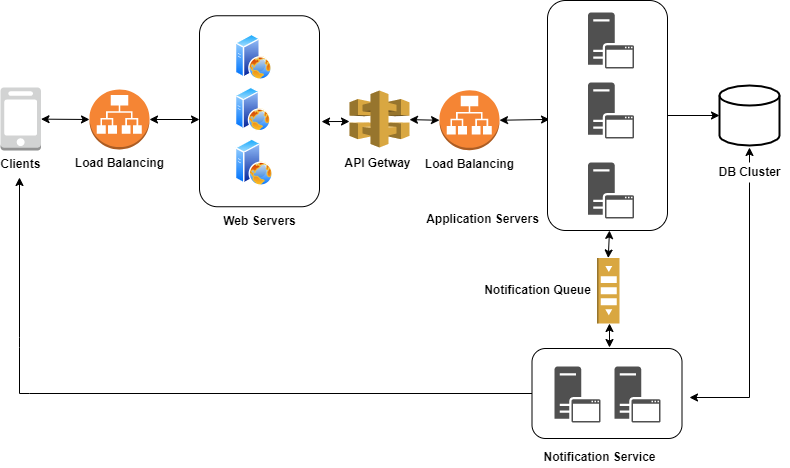

The diagram above was exported from draw.io. Its source (the exported page's mxGraphModel, read from the mxfile embedded in the PNG):
<mxGraphModel dx="868" dy="482" grid="1" gridSize="10" guides="1" tooltips="1" connect="1" arrows="1" fold="1" page="1" pageScale="1" pageWidth="827" pageHeight="1169" math="0" shadow="0">
  <root>
    <mxCell id="0" />
    <mxCell id="1" parent="0" />
    <mxCell id="4iObM7OKqptF4amr7QWX-1" value="&lt;b&gt;Clients&lt;/b&gt;" style="outlineConnect=0;dashed=0;verticalLabelPosition=bottom;verticalAlign=top;align=center;html=1;shape=mxgraph.aws3.mobile_client;fillColor=#D2D3D3;gradientColor=none;" parent="1" vertex="1">
      <mxGeometry x="11" y="200" width="40.5" height="63" as="geometry" />
    </mxCell>
    <mxCell id="4iObM7OKqptF4amr7QWX-5" value="&lt;b&gt;Load Balancing&lt;/b&gt;" style="outlineConnect=0;dashed=0;verticalLabelPosition=bottom;verticalAlign=top;align=center;html=1;shape=mxgraph.aws3.application_load_balancer;fillColor=#F58534;gradientColor=none;" parent="1" vertex="1">
      <mxGeometry x="100" y="202" width="60" height="60" as="geometry" />
    </mxCell>
    <mxCell id="4iObM7OKqptF4amr7QWX-19" value="" style="rounded=1;whiteSpace=wrap;html=1;labelBackgroundColor=none;labelBorderColor=default;fontColor=default;container=1;" parent="1" vertex="1">
      <mxGeometry x="210" y="128.25" width="120" height="191" as="geometry">
        <mxRectangle x="560" y="70" width="50" height="40" as="alternateBounds" />
      </mxGeometry>
    </mxCell>
    <mxCell id="4iObM7OKqptF4amr7QWX-20" value="" style="aspect=fixed;perimeter=ellipsePerimeter;html=1;align=center;shadow=0;dashed=0;spacingTop=3;image;image=img/lib/active_directory/web_server.svg;labelBackgroundColor=none;labelBorderColor=default;fontColor=default;" parent="4iObM7OKqptF4amr7QWX-19" vertex="1">
      <mxGeometry x="36" y="18.48607142857143" width="36.83571428571429" height="46.04464285714286" as="geometry" />
    </mxCell>
    <mxCell id="4iObM7OKqptF4amr7QWX-21" value="" style="aspect=fixed;perimeter=ellipsePerimeter;html=1;align=center;shadow=0;dashed=0;spacingTop=3;image;image=img/lib/active_directory/web_server.svg;labelBackgroundColor=none;labelBorderColor=default;fontColor=default;" parent="4iObM7OKqptF4amr7QWX-19" vertex="1">
      <mxGeometry x="36" y="71.46810714285714" width="35.59421428571429" height="44.49617857142857" as="geometry" />
    </mxCell>
    <mxCell id="4iObM7OKqptF4amr7QWX-22" value="" style="aspect=fixed;perimeter=ellipsePerimeter;html=1;align=center;shadow=0;dashed=0;spacingTop=3;image;image=img/lib/active_directory/web_server.svg;labelBackgroundColor=none;labelBorderColor=default;fontColor=default;" parent="4iObM7OKqptF4amr7QWX-19" vertex="1">
      <mxGeometry x="36" y="123.22910714285715" width="37.845285714285716" height="47.30660714285714" as="geometry" />
    </mxCell>
    <mxCell id="4iObM7OKqptF4amr7QWX-23" value="&lt;b&gt;Web Servers&lt;/b&gt;" style="text;html=1;align=center;verticalAlign=middle;resizable=0;points=[];autosize=1;strokeColor=none;fillColor=none;fontColor=default;" parent="1" vertex="1">
      <mxGeometry x="225" y="324" width="90" height="20" as="geometry" />
    </mxCell>
    <mxCell id="4iObM7OKqptF4amr7QWX-24" value="" style="outlineConnect=0;dashed=0;verticalLabelPosition=bottom;verticalAlign=top;align=center;html=1;shape=mxgraph.aws3.api_gateway;fillColor=#D9A741;gradientColor=none;labelBackgroundColor=none;labelBorderColor=default;fontColor=default;" parent="1" vertex="1">
      <mxGeometry x="360" y="203" width="60" height="57" as="geometry" />
    </mxCell>
    <mxCell id="4iObM7OKqptF4amr7QWX-25" value="&lt;b&gt;Load Balancing&lt;/b&gt;" style="outlineConnect=0;dashed=0;verticalLabelPosition=bottom;verticalAlign=top;align=center;html=1;shape=mxgraph.aws3.application_load_balancer;fillColor=#F58534;gradientColor=none;" parent="1" vertex="1">
      <mxGeometry x="450" y="202.75" width="60" height="60" as="geometry" />
    </mxCell>
    <mxCell id="4iObM7OKqptF4amr7QWX-27" value="" style="endArrow=classic;startArrow=classic;html=1;rounded=0;fontColor=default;exitX=1;exitY=0.5;exitDx=0;exitDy=0;exitPerimeter=0;" parent="1" source="4iObM7OKqptF4amr7QWX-5" edge="1">
      <mxGeometry width="50" height="50" relative="1" as="geometry">
        <mxPoint x="250" y="250" as="sourcePoint" />
        <mxPoint x="210" y="232" as="targetPoint" />
      </mxGeometry>
    </mxCell>
    <mxCell id="4iObM7OKqptF4amr7QWX-35" value="" style="strokeWidth=2;html=1;shape=mxgraph.flowchart.database;whiteSpace=wrap;labelBackgroundColor=none;labelBorderColor=default;fontColor=default;" parent="1" vertex="1">
      <mxGeometry x="730" y="198" width="60" height="60" as="geometry" />
    </mxCell>
    <mxCell id="4iObM7OKqptF4amr7QWX-36" value="" style="rounded=1;whiteSpace=wrap;html=1;labelBackgroundColor=none;labelBorderColor=default;fontColor=default;container=1;" parent="1" vertex="1">
      <mxGeometry x="542.5" y="461" width="150" height="90" as="geometry" />
    </mxCell>
    <mxCell id="4iObM7OKqptF4amr7QWX-38" value="" style="sketch=0;pointerEvents=1;shadow=0;dashed=0;html=1;strokeColor=none;fillColor=#505050;labelPosition=center;verticalLabelPosition=bottom;verticalAlign=top;outlineConnect=0;align=center;shape=mxgraph.office.servers.application_server;" parent="1" vertex="1">
      <mxGeometry x="565" y="479" width="46" height="56" as="geometry" />
    </mxCell>
    <mxCell id="4iObM7OKqptF4amr7QWX-39" value="" style="sketch=0;pointerEvents=1;shadow=0;dashed=0;html=1;strokeColor=none;fillColor=#505050;labelPosition=center;verticalLabelPosition=bottom;verticalAlign=top;outlineConnect=0;align=center;shape=mxgraph.office.servers.application_server;" parent="1" vertex="1">
      <mxGeometry x="625" y="479" width="46" height="56" as="geometry" />
    </mxCell>
    <mxCell id="4iObM7OKqptF4amr7QWX-40" value="&lt;b&gt;Notification Service&lt;/b&gt;" style="text;html=1;align=center;verticalAlign=middle;resizable=0;points=[];autosize=1;strokeColor=none;fillColor=none;fontColor=default;" parent="1" vertex="1">
      <mxGeometry x="545" y="560" width="130" height="20" as="geometry" />
    </mxCell>
    <mxCell id="4iObM7OKqptF4amr7QWX-44" value="&lt;b&gt;Application Servers&lt;/b&gt;" style="text;html=1;align=center;verticalAlign=middle;resizable=0;points=[];autosize=1;strokeColor=none;fillColor=none;fontColor=default;" parent="1" vertex="1">
      <mxGeometry x="428" y="322.25" width="130" height="20" as="geometry" />
    </mxCell>
    <mxCell id="4iObM7OKqptF4amr7QWX-50" value="" style="edgeStyle=orthogonalEdgeStyle;rounded=0;orthogonalLoop=1;jettySize=auto;html=1;fontColor=default;" parent="1" source="4iObM7OKqptF4amr7QWX-41" target="4iObM7OKqptF4amr7QWX-35" edge="1">
      <mxGeometry relative="1" as="geometry" />
    </mxCell>
    <mxCell id="4iObM7OKqptF4amr7QWX-53" value="&lt;b&gt;API Getway&lt;/b&gt;" style="text;html=1;align=center;verticalAlign=middle;resizable=0;points=[];autosize=1;strokeColor=none;fillColor=none;fontColor=default;" parent="1" vertex="1">
      <mxGeometry x="348" y="266" width="80" height="20" as="geometry" />
    </mxCell>
    <mxCell id="4iObM7OKqptF4amr7QWX-54" value="" style="endArrow=classic;startArrow=classic;html=1;rounded=0;fontColor=default;entryX=0;entryY=0.5;entryDx=0;entryDy=0;entryPerimeter=0;" parent="1" source="4iObM7OKqptF4amr7QWX-1" target="4iObM7OKqptF4amr7QWX-5" edge="1">
      <mxGeometry width="50" height="50" relative="1" as="geometry">
        <mxPoint x="40" y="274" as="sourcePoint" />
        <mxPoint x="90" y="224" as="targetPoint" />
      </mxGeometry>
    </mxCell>
    <mxCell id="4iObM7OKqptF4amr7QWX-55" value="" style="endArrow=classic;html=1;rounded=0;fontColor=default;exitX=0;exitY=0.5;exitDx=0;exitDy=0;" parent="1" source="4iObM7OKqptF4amr7QWX-36" edge="1">
      <mxGeometry width="50" height="50" relative="1" as="geometry">
        <mxPoint x="510" y="450" as="sourcePoint" />
        <mxPoint x="30" y="290" as="targetPoint" />
        <Array as="points">
          <mxPoint x="40" y="506" />
          <mxPoint x="30" y="506" />
          <mxPoint x="30" y="460" />
          <mxPoint x="30" y="450" />
        </Array>
      </mxGeometry>
    </mxCell>
    <mxCell id="4iObM7OKqptF4amr7QWX-56" value="" style="endArrow=classic;startArrow=none;html=1;rounded=0;fontColor=default;" parent="1" edge="1" source="4iObM7OKqptF4amr7QWX-51">
      <mxGeometry width="50" height="50" relative="1" as="geometry">
        <mxPoint x="700" y="510" as="sourcePoint" />
        <mxPoint x="760" y="260" as="targetPoint" />
        <Array as="points" />
      </mxGeometry>
    </mxCell>
    <mxCell id="DE5NYuLbc5z9cCone7xt-1" value="" style="endArrow=classic;startArrow=classic;html=1;rounded=0;exitX=1.017;exitY=0.554;exitDx=0;exitDy=0;exitPerimeter=0;" edge="1" parent="1" source="4iObM7OKqptF4amr7QWX-19">
      <mxGeometry width="50" height="50" relative="1" as="geometry">
        <mxPoint x="390" y="280" as="sourcePoint" />
        <mxPoint x="360" y="234" as="targetPoint" />
      </mxGeometry>
    </mxCell>
    <mxCell id="DE5NYuLbc5z9cCone7xt-4" value="" style="endArrow=classic;startArrow=classic;html=1;rounded=0;entryX=0;entryY=0.5;entryDx=0;entryDy=0;entryPerimeter=0;" edge="1" parent="1" source="4iObM7OKqptF4amr7QWX-24" target="4iObM7OKqptF4amr7QWX-25">
      <mxGeometry width="50" height="50" relative="1" as="geometry">
        <mxPoint x="390" y="280" as="sourcePoint" />
        <mxPoint x="440" y="230" as="targetPoint" />
      </mxGeometry>
    </mxCell>
    <mxCell id="DE5NYuLbc5z9cCone7xt-5" value="" style="endArrow=classic;startArrow=classic;html=1;rounded=0;exitX=1;exitY=0.5;exitDx=0;exitDy=0;exitPerimeter=0;entryX=0.017;entryY=0.517;entryDx=0;entryDy=0;entryPerimeter=0;" edge="1" parent="1" source="4iObM7OKqptF4amr7QWX-25" target="4iObM7OKqptF4amr7QWX-41">
      <mxGeometry width="50" height="50" relative="1" as="geometry">
        <mxPoint x="475" y="283" as="sourcePoint" />
        <mxPoint x="550" y="233" as="targetPoint" />
      </mxGeometry>
    </mxCell>
    <mxCell id="4iObM7OKqptF4amr7QWX-41" value="" style="rounded=1;whiteSpace=wrap;html=1;labelBackgroundColor=none;labelBorderColor=default;fontColor=default;" parent="1" vertex="1">
      <mxGeometry x="558" y="113" width="120" height="230" as="geometry" />
    </mxCell>
    <mxCell id="4iObM7OKqptF4amr7QWX-9" value="" style="sketch=0;pointerEvents=1;shadow=0;dashed=0;html=1;strokeColor=none;fillColor=#505050;labelPosition=center;verticalLabelPosition=bottom;verticalAlign=top;outlineConnect=0;align=center;shape=mxgraph.office.servers.application_server;" parent="1" vertex="1">
      <mxGeometry x="598.5" y="125" width="46" height="56" as="geometry" />
    </mxCell>
    <mxCell id="4iObM7OKqptF4amr7QWX-8" value="" style="sketch=0;pointerEvents=1;shadow=0;dashed=0;html=1;strokeColor=none;fillColor=#505050;labelPosition=center;verticalLabelPosition=bottom;verticalAlign=top;outlineConnect=0;align=center;shape=mxgraph.office.servers.application_server;" parent="1" vertex="1">
      <mxGeometry x="598.5" y="195" width="46" height="56" as="geometry" />
    </mxCell>
    <mxCell id="4iObM7OKqptF4amr7QWX-7" value="" style="sketch=0;pointerEvents=1;shadow=0;dashed=0;html=1;strokeColor=none;fillColor=#505050;labelPosition=center;verticalLabelPosition=bottom;verticalAlign=top;outlineConnect=0;align=center;shape=mxgraph.office.servers.application_server;" parent="1" vertex="1">
      <mxGeometry x="598.5" y="275" width="46" height="56" as="geometry" />
    </mxCell>
    <mxCell id="4iObM7OKqptF4amr7QWX-57" value="" style="outlineConnect=0;dashed=0;verticalLabelPosition=bottom;verticalAlign=top;align=center;html=1;shape=mxgraph.aws3.queue;fillColor=#D9A741;gradientColor=none;labelBackgroundColor=none;labelBorderColor=default;fontColor=default;direction=south;" parent="1" vertex="1">
      <mxGeometry x="607.5" y="370.5" width="22.5" height="65.5" as="geometry" />
    </mxCell>
    <mxCell id="4iObM7OKqptF4amr7QWX-59" value="&lt;b&gt;Notification Queue&lt;/b&gt;" style="text;html=1;align=center;verticalAlign=middle;resizable=0;points=[];autosize=1;strokeColor=none;fillColor=none;fontColor=default;" parent="1" vertex="1">
      <mxGeometry x="488" y="393.25" width="120" height="20" as="geometry" />
    </mxCell>
    <mxCell id="DE5NYuLbc5z9cCone7xt-7" value="" style="endArrow=classic;startArrow=classic;html=1;rounded=0;exitX=0;exitY=0.5;exitDx=0;exitDy=0;exitPerimeter=0;" edge="1" parent="1" source="4iObM7OKqptF4amr7QWX-57">
      <mxGeometry width="50" height="50" relative="1" as="geometry">
        <mxPoint x="580" y="383" as="sourcePoint" />
        <mxPoint x="620" y="343" as="targetPoint" />
      </mxGeometry>
    </mxCell>
    <mxCell id="DE5NYuLbc5z9cCone7xt-9" value="" style="endArrow=classic;startArrow=classic;html=1;rounded=0;" edge="1" parent="1">
      <mxGeometry width="50" height="50" relative="1" as="geometry">
        <mxPoint x="620" y="460" as="sourcePoint" />
        <mxPoint x="620" y="436" as="targetPoint" />
      </mxGeometry>
    </mxCell>
    <mxCell id="4iObM7OKqptF4amr7QWX-51" value="&lt;b&gt;DB Cluster&lt;/b&gt;" style="text;html=1;align=center;verticalAlign=middle;resizable=0;points=[];autosize=1;strokeColor=none;fillColor=none;fontColor=default;" parent="1" vertex="1">
      <mxGeometry x="720" y="275" width="80" height="20" as="geometry" />
    </mxCell>
    <mxCell id="DE5NYuLbc5z9cCone7xt-11" value="" style="endArrow=none;startArrow=classic;html=1;rounded=0;fontColor=default;" edge="1" parent="1" target="4iObM7OKqptF4amr7QWX-51">
      <mxGeometry width="50" height="50" relative="1" as="geometry">
        <mxPoint x="700" y="510" as="sourcePoint" />
        <mxPoint x="760" y="260" as="targetPoint" />
        <Array as="points">
          <mxPoint x="760" y="510" />
        </Array>
      </mxGeometry>
    </mxCell>
  </root>
</mxGraphModel>